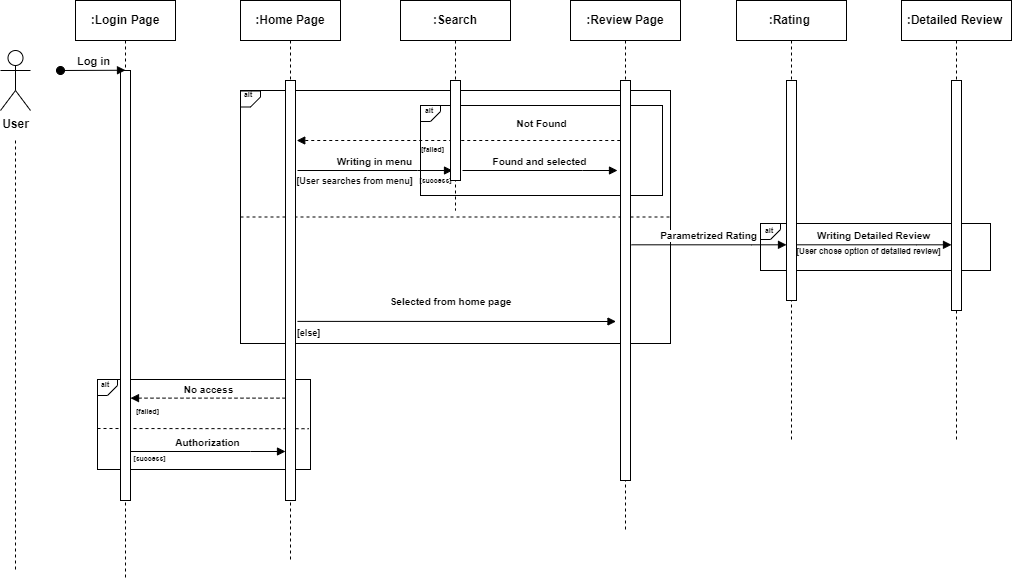

The diagram above was exported from draw.io. Its source (the exported page's mxGraphModel, read from the mxfile embedded in the PNG):
<mxGraphModel dx="913" dy="492" grid="1" gridSize="10" guides="1" tooltips="1" connect="1" arrows="1" fold="1" page="1" pageScale="1" pageWidth="850" pageHeight="1100" math="0" shadow="0">
  <root>
    <mxCell id="0" />
    <mxCell id="1" parent="0" />
    <mxCell id="aNqVa18x-cDv57svEA8X-2" value="" style="rounded=0;whiteSpace=wrap;html=1;fillColor=none;fontStyle=1" parent="1" vertex="1">
      <mxGeometry x="970" y="263" width="230" height="47" as="geometry" />
    </mxCell>
    <mxCell id="aNqVa18x-cDv57svEA8X-45" value="" style="endArrow=none;dashed=1;html=1;rounded=0;entryX=0.993;entryY=0.547;entryDx=0;entryDy=0;entryPerimeter=0;fontStyle=1" parent="1" target="aNqVa18x-cDv57svEA8X-3" edge="1">
      <mxGeometry width="50" height="50" relative="1" as="geometry">
        <mxPoint x="307.0039393939395" y="468" as="sourcePoint" />
        <mxPoint x="427.11" y="468" as="targetPoint" />
      </mxGeometry>
    </mxCell>
    <mxCell id="aNqVa18x-cDv57svEA8X-43" value="" style="endArrow=none;dashed=1;html=1;rounded=0;exitX=0;exitY=0.5;exitDx=0;exitDy=0;entryX=1;entryY=0.5;entryDx=0;entryDy=0;fontStyle=1" parent="1" source="aNqVa18x-cDv57svEA8X-4" target="aNqVa18x-cDv57svEA8X-4" edge="1">
      <mxGeometry width="50" height="50" relative="1" as="geometry">
        <mxPoint x="730" y="290" as="sourcePoint" />
        <mxPoint x="930" y="260" as="targetPoint" />
      </mxGeometry>
    </mxCell>
    <mxCell id="aNqVa18x-cDv57svEA8X-1" value="" style="rounded=0;whiteSpace=wrap;html=1;fillColor=none;fontStyle=1" parent="1" vertex="1">
      <mxGeometry x="630" y="145" width="242" height="90" as="geometry" />
    </mxCell>
    <mxCell id="aNqVa18x-cDv57svEA8X-3" value="" style="rounded=0;whiteSpace=wrap;html=1;fillColor=none;fontStyle=1" parent="1" vertex="1">
      <mxGeometry x="307" y="419" width="213" height="90" as="geometry" />
    </mxCell>
    <mxCell id="aNqVa18x-cDv57svEA8X-4" value="" style="rounded=0;whiteSpace=wrap;html=1;fillColor=none;fontStyle=1" parent="1" vertex="1">
      <mxGeometry x="450" y="130" width="430" height="253" as="geometry" />
    </mxCell>
    <mxCell id="aNqVa18x-cDv57svEA8X-5" value=":Login Page" style="shape=umlLifeline;perimeter=lifelinePerimeter;whiteSpace=wrap;html=1;container=0;dropTarget=0;collapsible=0;recursiveResize=0;outlineConnect=0;portConstraint=eastwest;newEdgeStyle={&quot;edgeStyle&quot;:&quot;elbowEdgeStyle&quot;,&quot;elbow&quot;:&quot;vertical&quot;,&quot;curved&quot;:0,&quot;rounded&quot;:0};fontStyle=1" parent="1" vertex="1">
      <mxGeometry x="285" y="40" width="100" height="580" as="geometry" />
    </mxCell>
    <mxCell id="aNqVa18x-cDv57svEA8X-6" value="" style="html=1;points=[];perimeter=orthogonalPerimeter;outlineConnect=0;targetShapes=umlLifeline;portConstraint=eastwest;newEdgeStyle={&quot;edgeStyle&quot;:&quot;elbowEdgeStyle&quot;,&quot;elbow&quot;:&quot;vertical&quot;,&quot;curved&quot;:0,&quot;rounded&quot;:0};fontStyle=1" parent="aNqVa18x-cDv57svEA8X-5" vertex="1">
      <mxGeometry x="45" y="70" width="10" height="430" as="geometry" />
    </mxCell>
    <mxCell id="aNqVa18x-cDv57svEA8X-7" value="Log in" style="html=1;verticalAlign=bottom;startArrow=oval;endArrow=block;startSize=8;edgeStyle=elbowEdgeStyle;elbow=vertical;curved=0;rounded=0;fontStyle=1" parent="aNqVa18x-cDv57svEA8X-5" target="aNqVa18x-cDv57svEA8X-6" edge="1">
      <mxGeometry relative="1" as="geometry">
        <mxPoint x="-15" y="70" as="sourcePoint" />
      </mxGeometry>
    </mxCell>
    <mxCell id="aNqVa18x-cDv57svEA8X-8" value=":Home Page" style="shape=umlLifeline;perimeter=lifelinePerimeter;whiteSpace=wrap;html=1;container=0;dropTarget=0;collapsible=0;recursiveResize=0;outlineConnect=0;portConstraint=eastwest;newEdgeStyle={&quot;edgeStyle&quot;:&quot;elbowEdgeStyle&quot;,&quot;elbow&quot;:&quot;vertical&quot;,&quot;curved&quot;:0,&quot;rounded&quot;:0};fontStyle=1" parent="1" vertex="1">
      <mxGeometry x="450" y="40" width="100" height="560" as="geometry" />
    </mxCell>
    <mxCell id="aNqVa18x-cDv57svEA8X-9" value="" style="html=1;points=[];perimeter=orthogonalPerimeter;outlineConnect=0;targetShapes=umlLifeline;portConstraint=eastwest;newEdgeStyle={&quot;edgeStyle&quot;:&quot;elbowEdgeStyle&quot;,&quot;elbow&quot;:&quot;vertical&quot;,&quot;curved&quot;:0,&quot;rounded&quot;:0};fontStyle=1" parent="aNqVa18x-cDv57svEA8X-8" vertex="1">
      <mxGeometry x="45" y="80" width="10" height="420" as="geometry" />
    </mxCell>
    <mxCell id="aNqVa18x-cDv57svEA8X-10" value="&lt;font style=&quot;font-size: 10px;&quot;&gt;Authorization&lt;/font&gt;" style="html=1;verticalAlign=bottom;endArrow=block;edgeStyle=elbowEdgeStyle;elbow=vertical;curved=0;rounded=0;fontStyle=1;fontSize=10;" parent="1" edge="1">
      <mxGeometry relative="1" as="geometry">
        <mxPoint x="340" y="491" as="sourcePoint" />
        <Array as="points">
          <mxPoint x="460" y="491" />
          <mxPoint x="440" y="471" />
          <mxPoint x="425" y="401" />
        </Array>
        <mxPoint x="495" y="491" as="targetPoint" />
      </mxGeometry>
    </mxCell>
    <mxCell id="aNqVa18x-cDv57svEA8X-50" style="edgeStyle=orthogonalEdgeStyle;rounded=0;orthogonalLoop=1;jettySize=auto;html=1;dashed=1;endArrow=none;endFill=0;fontStyle=1" parent="1" edge="1">
      <mxGeometry relative="1" as="geometry">
        <mxPoint x="225" y="610" as="targetPoint" />
        <mxPoint x="225" y="180" as="sourcePoint" />
      </mxGeometry>
    </mxCell>
    <mxCell id="aNqVa18x-cDv57svEA8X-11" value="User" style="shape=umlActor;verticalLabelPosition=bottom;verticalAlign=top;html=1;outlineConnect=0;fontStyle=1" parent="1" vertex="1">
      <mxGeometry x="210" y="90" width="30" height="60" as="geometry" />
    </mxCell>
    <mxCell id="aNqVa18x-cDv57svEA8X-12" value="&lt;h1 style=&quot;line-height: 10%;&quot;&gt;&lt;br&gt;&lt;/h1&gt;" style="shape=card;whiteSpace=wrap;html=1;fillColor=none;rotation=-90;flipH=0;flipV=1;size=10;fontStyle=5;direction=east;" parent="1" vertex="1">
      <mxGeometry x="309" y="417" width="16" height="20" as="geometry" />
    </mxCell>
    <mxCell id="aNqVa18x-cDv57svEA8X-13" value="&lt;font style=&quot;font-size: 7px;&quot;&gt;alt&lt;/font&gt;" style="text;html=1;strokeColor=none;fillColor=none;align=center;verticalAlign=middle;whiteSpace=wrap;rounded=0;fontSize=7;fontStyle=1" parent="1" vertex="1">
      <mxGeometry x="624" y="141" width="30" height="20" as="geometry" />
    </mxCell>
    <mxCell id="aNqVa18x-cDv57svEA8X-14" value="[success]" style="text;html=1;align=center;verticalAlign=middle;resizable=0;points=[];autosize=1;strokeColor=none;fillColor=none;fontSize=7;fontStyle=1" parent="1" vertex="1">
      <mxGeometry x="329" y="489" width="60" height="20" as="geometry" />
    </mxCell>
    <mxCell id="aNqVa18x-cDv57svEA8X-15" value="[failed]" style="text;html=1;align=center;verticalAlign=middle;resizable=0;points=[];autosize=1;strokeColor=none;fillColor=none;fontSize=7;fontStyle=1" parent="1" vertex="1">
      <mxGeometry x="332" y="442" width="50" height="20" as="geometry" />
    </mxCell>
    <mxCell id="aNqVa18x-cDv57svEA8X-16" value="&lt;font style=&quot;font-size: 10px;&quot;&gt;No access&lt;/font&gt;" style="html=1;verticalAlign=bottom;endArrow=block;edgeStyle=elbowEdgeStyle;elbow=vertical;curved=0;rounded=0;dashed=1;fontStyle=1;fontSize=10;" parent="1" edge="1">
      <mxGeometry relative="1" as="geometry">
        <mxPoint x="495" y="437.63" as="sourcePoint" />
        <Array as="points">
          <mxPoint x="375" y="437.63" />
          <mxPoint x="395" y="417.63" />
          <mxPoint x="410" y="347.63" />
        </Array>
        <mxPoint x="340" y="437.63" as="targetPoint" />
      </mxGeometry>
    </mxCell>
    <mxCell id="aNqVa18x-cDv57svEA8X-17" value="&lt;font style=&quot;font-size: 10px;&quot;&gt;Selected from home page&lt;/font&gt;" style="html=1;verticalAlign=bottom;endArrow=block;edgeStyle=elbowEdgeStyle;elbow=vertical;curved=0;rounded=0;exitX=0.6;exitY=0.573;exitDx=0;exitDy=0;exitPerimeter=0;fontStyle=1;fontSize=10;" parent="1" edge="1">
      <mxGeometry x="-0.0389" y="11" relative="1" as="geometry">
        <mxPoint x="507" y="360.88" as="sourcePoint" />
        <Array as="points">
          <mxPoint x="617" y="361" />
          <mxPoint x="597" y="341" />
          <mxPoint x="582" y="271" />
        </Array>
        <mxPoint x="825.5" y="361" as="targetPoint" />
        <mxPoint as="offset" />
      </mxGeometry>
    </mxCell>
    <mxCell id="aNqVa18x-cDv57svEA8X-18" value="&lt;font style=&quot;font-size: 10px;&quot;&gt;Writing in menu&lt;/font&gt;" style="html=1;verticalAlign=bottom;endArrow=block;edgeStyle=elbowEdgeStyle;elbow=vertical;curved=0;rounded=0;fontStyle=1;fontSize=10;" parent="1" edge="1">
      <mxGeometry relative="1" as="geometry">
        <mxPoint x="507" y="210" as="sourcePoint" />
        <Array as="points">
          <mxPoint x="627" y="210" />
          <mxPoint x="607" y="190" />
          <mxPoint x="592" y="120" />
        </Array>
        <mxPoint x="662" y="210" as="targetPoint" />
      </mxGeometry>
    </mxCell>
    <mxCell id="aNqVa18x-cDv57svEA8X-19" value="&lt;font style=&quot;font-size: 10px;&quot;&gt;Found and selected&lt;/font&gt;" style="html=1;verticalAlign=bottom;endArrow=block;edgeStyle=elbowEdgeStyle;elbow=vertical;curved=0;rounded=0;fontStyle=1;fontSize=10;" parent="1" edge="1">
      <mxGeometry relative="1" as="geometry">
        <mxPoint x="672" y="210" as="sourcePoint" />
        <Array as="points">
          <mxPoint x="792" y="210" />
          <mxPoint x="772" y="190" />
          <mxPoint x="757" y="120" />
        </Array>
        <mxPoint x="827" y="210" as="targetPoint" />
      </mxGeometry>
    </mxCell>
    <mxCell id="aNqVa18x-cDv57svEA8X-20" value="[success]" style="text;html=1;align=center;verticalAlign=middle;resizable=0;points=[];autosize=1;strokeColor=none;fillColor=none;fontSize=7;fontStyle=1" parent="1" vertex="1">
      <mxGeometry x="615" y="211" width="60" height="20" as="geometry" />
    </mxCell>
    <mxCell id="aNqVa18x-cDv57svEA8X-21" value="&lt;font style=&quot;font-size: 10px;&quot;&gt;Not Found&lt;/font&gt;" style="html=1;verticalAlign=bottom;endArrow=block;edgeStyle=elbowEdgeStyle;elbow=vertical;curved=0;rounded=0;dashed=1;fontStyle=1;fontSize=10;" parent="1" edge="1">
      <mxGeometry x="-0.4871" y="-8" relative="1" as="geometry">
        <mxPoint x="835.7499999999998" y="179.99999999999983" as="sourcePoint" />
        <Array as="points">
          <mxPoint x="541.25" y="180" />
          <mxPoint x="561.25" y="160" />
          <mxPoint x="576.25" y="90.00000000000003" />
        </Array>
        <mxPoint x="506.25" y="180" as="targetPoint" />
        <mxPoint as="offset" />
      </mxGeometry>
    </mxCell>
    <mxCell id="aNqVa18x-cDv57svEA8X-22" value="[failed]" style="text;html=1;align=center;verticalAlign=middle;resizable=0;points=[];autosize=1;strokeColor=none;fillColor=none;fontSize=7;fontStyle=1" parent="1" vertex="1">
      <mxGeometry x="617" y="180" width="50" height="20" as="geometry" />
    </mxCell>
    <mxCell id="aNqVa18x-cDv57svEA8X-23" value=":Search" style="shape=umlLifeline;perimeter=lifelinePerimeter;whiteSpace=wrap;html=1;container=0;dropTarget=0;collapsible=0;recursiveResize=0;outlineConnect=0;portConstraint=eastwest;newEdgeStyle={&quot;edgeStyle&quot;:&quot;elbowEdgeStyle&quot;,&quot;elbow&quot;:&quot;vertical&quot;,&quot;curved&quot;:0,&quot;rounded&quot;:0};fontStyle=1" parent="1" vertex="1">
      <mxGeometry x="610" y="40" width="110" height="210" as="geometry" />
    </mxCell>
    <mxCell id="aNqVa18x-cDv57svEA8X-24" value="" style="html=1;points=[];perimeter=orthogonalPerimeter;outlineConnect=0;targetShapes=umlLifeline;portConstraint=eastwest;newEdgeStyle={&quot;edgeStyle&quot;:&quot;elbowEdgeStyle&quot;,&quot;elbow&quot;:&quot;vertical&quot;,&quot;curved&quot;:0,&quot;rounded&quot;:0};fontStyle=1" parent="aNqVa18x-cDv57svEA8X-23" vertex="1">
      <mxGeometry x="50" y="80" width="10" height="100" as="geometry" />
    </mxCell>
    <mxCell id="aNqVa18x-cDv57svEA8X-25" value=":Review Page" style="shape=umlLifeline;perimeter=lifelinePerimeter;whiteSpace=wrap;html=1;container=0;dropTarget=0;collapsible=0;recursiveResize=0;outlineConnect=0;portConstraint=eastwest;newEdgeStyle={&quot;edgeStyle&quot;:&quot;elbowEdgeStyle&quot;,&quot;elbow&quot;:&quot;vertical&quot;,&quot;curved&quot;:0,&quot;rounded&quot;:0};fontStyle=1" parent="1" vertex="1">
      <mxGeometry x="780" y="40" width="110" height="530" as="geometry" />
    </mxCell>
    <mxCell id="aNqVa18x-cDv57svEA8X-26" value="" style="html=1;points=[];perimeter=orthogonalPerimeter;outlineConnect=0;targetShapes=umlLifeline;portConstraint=eastwest;newEdgeStyle={&quot;edgeStyle&quot;:&quot;elbowEdgeStyle&quot;,&quot;elbow&quot;:&quot;vertical&quot;,&quot;curved&quot;:0,&quot;rounded&quot;:0};fontStyle=1" parent="aNqVa18x-cDv57svEA8X-25" vertex="1">
      <mxGeometry x="50" y="80" width="10" height="400" as="geometry" />
    </mxCell>
    <mxCell id="aNqVa18x-cDv57svEA8X-27" value="&lt;h1 style=&quot;line-height: 10%;&quot;&gt;&lt;br&gt;&lt;/h1&gt;" style="shape=card;whiteSpace=wrap;html=1;fillColor=none;rotation=-90;flipH=0;flipV=1;size=10;fontStyle=5;direction=east;" parent="1" vertex="1">
      <mxGeometry x="632" y="143" width="16" height="20" as="geometry" />
    </mxCell>
    <mxCell id="aNqVa18x-cDv57svEA8X-28" value="&lt;font style=&quot;font-size: 7px;&quot;&gt;alt&lt;/font&gt;" style="text;html=1;strokeColor=none;fillColor=none;align=center;verticalAlign=middle;whiteSpace=wrap;rounded=0;fontSize=7;fontStyle=1" parent="1" vertex="1">
      <mxGeometry x="300" y="415" width="30" height="20" as="geometry" />
    </mxCell>
    <mxCell id="aNqVa18x-cDv57svEA8X-29" value=":Rating&amp;nbsp;" style="shape=umlLifeline;perimeter=lifelinePerimeter;whiteSpace=wrap;html=1;container=0;dropTarget=0;collapsible=0;recursiveResize=0;outlineConnect=0;portConstraint=eastwest;newEdgeStyle={&quot;edgeStyle&quot;:&quot;elbowEdgeStyle&quot;,&quot;elbow&quot;:&quot;vertical&quot;,&quot;curved&quot;:0,&quot;rounded&quot;:0};fontStyle=1" parent="1" vertex="1">
      <mxGeometry x="946" y="40" width="110" height="440" as="geometry" />
    </mxCell>
    <mxCell id="aNqVa18x-cDv57svEA8X-30" value="" style="html=1;points=[];perimeter=orthogonalPerimeter;outlineConnect=0;targetShapes=umlLifeline;portConstraint=eastwest;newEdgeStyle={&quot;edgeStyle&quot;:&quot;elbowEdgeStyle&quot;,&quot;elbow&quot;:&quot;vertical&quot;,&quot;curved&quot;:0,&quot;rounded&quot;:0};fontStyle=1" parent="aNqVa18x-cDv57svEA8X-29" vertex="1">
      <mxGeometry x="50" y="80" width="10" height="220" as="geometry" />
    </mxCell>
    <mxCell id="aNqVa18x-cDv57svEA8X-31" value=":Detailed Review&amp;nbsp;" style="shape=umlLifeline;perimeter=lifelinePerimeter;whiteSpace=wrap;html=1;container=0;dropTarget=0;collapsible=0;recursiveResize=0;outlineConnect=0;portConstraint=eastwest;newEdgeStyle={&quot;edgeStyle&quot;:&quot;elbowEdgeStyle&quot;,&quot;elbow&quot;:&quot;vertical&quot;,&quot;curved&quot;:0,&quot;rounded&quot;:0};fontStyle=1" parent="1" vertex="1">
      <mxGeometry x="1111" y="40" width="110" height="440" as="geometry" />
    </mxCell>
    <mxCell id="aNqVa18x-cDv57svEA8X-32" value="" style="html=1;points=[];perimeter=orthogonalPerimeter;outlineConnect=0;targetShapes=umlLifeline;portConstraint=eastwest;newEdgeStyle={&quot;edgeStyle&quot;:&quot;elbowEdgeStyle&quot;,&quot;elbow&quot;:&quot;vertical&quot;,&quot;curved&quot;:0,&quot;rounded&quot;:0};fontStyle=1" parent="aNqVa18x-cDv57svEA8X-31" vertex="1">
      <mxGeometry x="50" y="80" width="10" height="230" as="geometry" />
    </mxCell>
    <mxCell id="aNqVa18x-cDv57svEA8X-33" value="&lt;font style=&quot;font-size: 10px;&quot;&gt;Writing Detailed Review&lt;/font&gt;" style="html=1;verticalAlign=bottom;endArrow=block;edgeStyle=elbowEdgeStyle;elbow=vertical;curved=0;rounded=0;fontStyle=1;fontSize=10;" parent="1" edge="1">
      <mxGeometry relative="1" as="geometry">
        <mxPoint x="1006" y="284.31" as="sourcePoint" />
        <Array as="points">
          <mxPoint x="1126" y="284.31" />
          <mxPoint x="1106" y="264.31" />
          <mxPoint x="1091" y="194.31" />
        </Array>
        <mxPoint x="1161" y="284.31" as="targetPoint" />
      </mxGeometry>
    </mxCell>
    <mxCell id="aNqVa18x-cDv57svEA8X-36" value="[User chose option of detailed review]" style="text;html=1;align=center;verticalAlign=middle;resizable=0;points=[];autosize=1;strokeColor=none;fillColor=none;fontSize=8;fontStyle=1" parent="1" vertex="1">
      <mxGeometry x="993" y="281" width="170" height="20" as="geometry" />
    </mxCell>
    <mxCell id="aNqVa18x-cDv57svEA8X-37" value="&lt;h1 style=&quot;line-height: 10%;&quot;&gt;&lt;br&gt;&lt;/h1&gt;" style="shape=card;whiteSpace=wrap;html=1;fillColor=none;rotation=-90;flipH=0;flipV=1;size=10;fontStyle=5;direction=east;" parent="1" vertex="1">
      <mxGeometry x="972" y="261" width="16" height="20" as="geometry" />
    </mxCell>
    <mxCell id="aNqVa18x-cDv57svEA8X-38" value="&lt;font style=&quot;font-size: 7px;&quot;&gt;alt&lt;/font&gt;" style="text;html=1;strokeColor=none;fillColor=none;align=center;verticalAlign=middle;whiteSpace=wrap;rounded=0;fontSize=7;fontStyle=1" parent="1" vertex="1">
      <mxGeometry x="964" y="261" width="30" height="20" as="geometry" />
    </mxCell>
    <mxCell id="aNqVa18x-cDv57svEA8X-39" value="&lt;h1 style=&quot;line-height: 10%;&quot;&gt;&lt;br&gt;&lt;/h1&gt;" style="shape=card;whiteSpace=wrap;html=1;fillColor=none;rotation=-90;flipH=0;flipV=1;size=10;fontStyle=5;direction=east;" parent="1" vertex="1">
      <mxGeometry x="452" y="128.5" width="16" height="20" as="geometry" />
    </mxCell>
    <mxCell id="aNqVa18x-cDv57svEA8X-40" value="&lt;font style=&quot;font-size: 7px;&quot;&gt;alt&lt;/font&gt;" style="text;html=1;strokeColor=none;fillColor=none;align=center;verticalAlign=middle;whiteSpace=wrap;rounded=0;fontSize=7;fontStyle=1" parent="1" vertex="1">
      <mxGeometry x="443" y="125" width="30" height="20" as="geometry" />
    </mxCell>
    <mxCell id="aNqVa18x-cDv57svEA8X-41" value="[else]" style="text;html=1;align=center;verticalAlign=middle;resizable=0;points=[];autosize=1;strokeColor=none;fillColor=none;fontSize=9;fontStyle=1" parent="1" vertex="1">
      <mxGeometry x="493" y="363" width="50" height="20" as="geometry" />
    </mxCell>
    <mxCell id="aNqVa18x-cDv57svEA8X-42" value="[User searches from menu]" style="text;html=1;align=center;verticalAlign=middle;resizable=0;points=[];autosize=1;strokeColor=none;fillColor=none;fontSize=9;fontStyle=1" parent="1" vertex="1">
      <mxGeometry x="494" y="211" width="140" height="20" as="geometry" />
    </mxCell>
    <mxCell id="aNqVa18x-cDv57svEA8X-46" value="&lt;font style=&quot;font-size: 10px;&quot;&gt;Parametrized Rating&lt;br style=&quot;font-size: 10px;&quot;&gt;&lt;/font&gt;" style="html=1;verticalAlign=bottom;endArrow=block;edgeStyle=elbowEdgeStyle;elbow=vertical;curved=0;rounded=0;fontStyle=1;fontSize=10;" parent="1" edge="1">
      <mxGeometry relative="1" as="geometry">
        <mxPoint x="841" y="284.31" as="sourcePoint" />
        <Array as="points">
          <mxPoint x="961" y="284.31" />
          <mxPoint x="941" y="264.31" />
          <mxPoint x="926" y="194.31" />
        </Array>
        <mxPoint x="996" y="284.31" as="targetPoint" />
      </mxGeometry>
    </mxCell>
  </root>
</mxGraphModel>